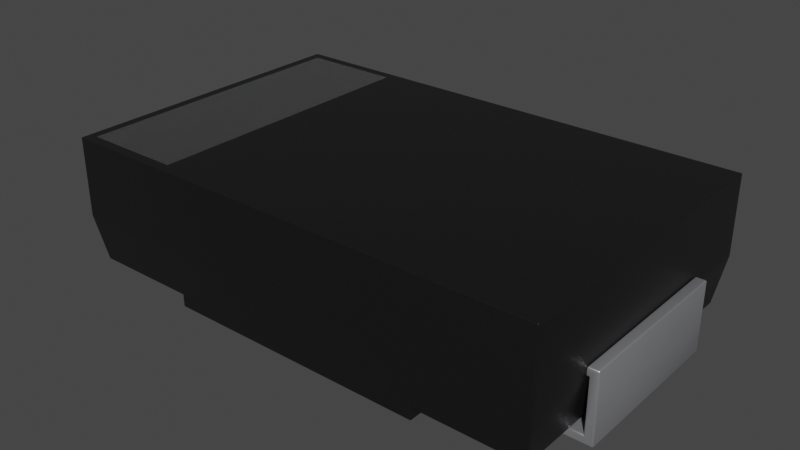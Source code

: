 # Source: C_Pol_Panasonic-GX-2917.blend  (saved by Blender 4.1.23; exported with 4.5.12 LTS)
import bpy
from mathutils import Matrix  # noqa: F401  (used for matrix-valued properties, if any)

bpy.ops.wm.read_factory_settings(use_empty=True)
scene = bpy.context.scene
scene.name = 'Scene'

# ---- collections
col_collection = bpy.data.collections.new('Collection'); scene.collection.children.link(col_collection)

# ---- materials (node trees are filled in below, after node groups)
mat_plastic_chip = bpy.data.materials.new('plastic_chip')
mat_plastic_chip.preview_render_type = 'CUBE'
mat_black_markings = bpy.data.materials.new('black_markings')
mat_black_markings.preview_render_type = 'FLAT'
mat_metal_pins = bpy.data.materials.new('metal_pins')
mat_metal_pins.preview_render_type = 'CUBE'

# ---- node groups
ng_auto_smooth = bpy.data.node_groups.new('Auto Smooth', 'GeometryNodeTree')
_s = ng_auto_smooth.interface.new_socket(name='Geometry', in_out='OUTPUT', socket_type='NodeSocketGeometry')
_s = ng_auto_smooth.interface.new_socket(name='Geometry', in_out='INPUT', socket_type='NodeSocketGeometry')
_s = ng_auto_smooth.interface.new_socket(name='Angle', in_out='INPUT', socket_type='NodeSocketFloat')
_s.subtype = 'ANGLE'
_s.min_value = 0.0
_s.max_value = 3.142
ng_auto_smooth.is_modifier = True
_N = ng_auto_smooth.nodes; _L = ng_auto_smooth.links
n0 = _N.new('NodeGroupOutput'); n0.name = 'Group Output'; n0.location = (480, -100)
n1 = _N.new('NodeGroupInput'); n1.name = 'Group Input'; n1.location = (-420, -300)
n2 = _N.new('NodeGroupInput'); n2.name = 'Group Input.001'; n2.location = (-60, -100)
n3 = _N.new('GeometryNodeSetShadeSmooth'); n3.name = 'Set Shade Smooth'; n3.location = (120, -100)
n3.domain = 'EDGE'
n4 = _N.new('GeometryNodeSetShadeSmooth'); n4.name = 'Set Shade Smooth.001'; n4.location = (300, -100)
n5 = _N.new('GeometryNodeInputMeshEdgeAngle'); n5.name = 'Edge Angle'; n5.location = (-420, -220)
n6 = _N.new('GeometryNodeInputEdgeSmooth'); n6.name = 'Is Edge Smooth'; n6.location = (-60, -160)
n7 = _N.new('GeometryNodeInputShadeSmooth'); n7.name = 'Is Face Smooth'; n7.location = (-240, -340)
n8 = _N.new('FunctionNodeBooleanMath'); n8.name = 'Boolean Math'; n8.location = (-60, -220)
n9 = _N.new('FunctionNodeCompare'); n9.name = 'Compare'; n9.location = (-240, -180)
n9.operation = 'LESS_EQUAL'
_L.new(n5.outputs[0], n9.inputs[0])
_L.new(n4.outputs[0], n0.inputs[0])
_L.new(n1.outputs[1], n9.inputs[1])
_L.new(n9.outputs[0], n8.inputs[0])
_L.new(n7.outputs[0], n8.inputs[1])
_L.new(n2.outputs[0], n3.inputs[0])
_L.new(n6.outputs[0], n3.inputs[1])
_L.new(n3.outputs[0], n4.inputs[0])
_L.new(n8.outputs[0], n3.inputs[2])
n0.is_active_output = True

# ---- material node trees
mat_plastic_chip.use_nodes = True; mat_plastic_chip.node_tree.nodes.clear()
_N = mat_plastic_chip.node_tree.nodes; _L = mat_plastic_chip.node_tree.links
n0 = _N.new('ShaderNodeBsdfPrincipled'); n0.name = 'Principled BSDF'; n0.location = (10, 300)
n0.distribution = 'GGX'
n0.subsurface_method = 'BURLEY'
n0.inputs[0].default_value = (0.009312, 0.009312, 0.009312, 1.0)
n0.inputs[1].default_value = 0.1372
n0.inputs[2].default_value = 0.3706
n0.inputs[3].default_value = 1.45
n0.inputs[27].default_value = (0.0, 0.0, 0.0, 1.0)
n0.inputs[28].default_value = 1.0
n1 = _N.new('ShaderNodeOutputMaterial'); n1.name = 'Material Output'; n1.location = (300, 300)
n2 = _N.new('ShaderNodeTexNoise'); n2.name = 'Noise Texture'; n2.location = (-893, 54)
n2.inputs[2].default_value = 200.0
n2.inputs[3].default_value = 3.6
n2.inputs[4].default_value = 0.8375
n3 = _N.new('ShaderNodeBump'); n3.name = 'Bump'; n3.location = (-604, -53)
n3.inputs[0].default_value = 0.08
n3.inputs[1].default_value = 1.0
n3.inputs[2].default_value = 1.0
_L.new(n0.outputs[0], n1.inputs[0])
_L.new(n2.outputs[0], n3.inputs[3])
_L.new(n3.outputs[0], n0.inputs[5])
n1.is_active_output = True
mat_black_markings.use_nodes = True; mat_black_markings.node_tree.nodes.clear()
_N = mat_black_markings.node_tree.nodes; _L = mat_black_markings.node_tree.links
n0 = _N.new('ShaderNodeMapping'); n0.name = 'Mapping'; n0.location = (-1010, 265)
n0.inputs[3].default_value = (3.0, 1.0, 1.0)
n1 = _N.new('ShaderNodeBsdfPrincipled'); n1.name = 'Principled BSDF'; n1.location = (-34, 272)
n1.distribution = 'GGX'
n1.subsurface_method = 'BURLEY'
n1.inputs[1].default_value = 0.02
n1.inputs[2].default_value = 0.4636
n1.inputs[3].default_value = 1.4
n1.inputs[8].default_value = 1.0
n1.inputs[10].default_value = 0.3682
n1.inputs[13].default_value = 0.6591
n1.inputs[18].default_value = 0.2318
n1.inputs[20].default_value = 0.6709
n1.inputs[24].default_value = 0.1191
n1.inputs[27].default_value = (0.0, 0.0, 0.0, 1.0)
n1.inputs[28].default_value = 1.0
n2 = _N.new('ShaderNodeOutputMaterial'); n2.name = 'Material Output'; n2.location = (300, 300)
n3 = _N.new('ShaderNodeTexNoise'); n3.name = 'Noise Texture'; n3.location = (-662, 176)
n3.inputs[2].default_value = 88.0
n3.inputs[3].default_value = 10.8
n3.inputs[4].default_value = 0.9167
n3.inputs[8].default_value = 1.6
n4 = _N.new('ShaderNodeTexCoord'); n4.name = 'Texture Coordinate'; n4.location = (-1250, 180)
n5 = _N.new('ShaderNodeBump'); n5.name = 'Bump'; n5.location = (-376, -99)
n5.inputs[0].default_value = 0.05
n5.inputs[1].default_value = 1.0
n5.inputs[2].default_value = 1.0
n6 = _N.new('ShaderNodeValToRGB'); n6.name = 'ColorRamp'; n6.location = (-354, 186)
while len(n6.color_ramp.elements) > 1: n6.color_ramp.elements.remove(n6.color_ramp.elements[-1])
n6.color_ramp.elements[0].position = 0.0; n6.color_ramp.elements[0].color = (0.0, 0.0, 0.0, 1.0)
_e = n6.color_ramp.elements.new(1.0); _e.color = (0.0, 0.0, 0.0, 1.0)
n7 = _N.new('ShaderNodeMix'); n7.name = 'Mix'; n7.location = (-204, 152)
n7.data_type = 'RGBA'
n7.inputs[0].default_value = 0.3682
n7.inputs[7].default_value = (0.03754, 0.03754, 0.03754, 1.0)
_L.new(n3.outputs[0], n6.inputs[0])
_L.new(n1.outputs[0], n2.inputs[0])
_L.new(n4.outputs[2], n0.inputs[0])
_L.new(n0.outputs[0], n3.inputs[0])
_L.new(n3.outputs[0], n5.inputs[3])
_L.new(n5.outputs[0], n1.inputs[5])
_L.new(n6.outputs[0], n7.inputs[6])
_L.new(n7.outputs[2], n1.inputs[0])
n2.is_active_output = True
mat_metal_pins.use_nodes = True; mat_metal_pins.node_tree.nodes.clear()
_N = mat_metal_pins.node_tree.nodes; _L = mat_metal_pins.node_tree.links
n0 = _N.new('ShaderNodeMapping'); n0.name = 'Mapping'; n0.location = (-1447, -91)
n0.inputs[3].default_value = (4.8, 1.2, 1.1)
n1 = _N.new('ShaderNodeBsdfPrincipled'); n1.name = 'Principled BSDF'; n1.location = (-560, 254)
n1.distribution = 'GGX'
n1.subsurface_method = 'BURLEY'
n1.inputs[1].default_value = 0.7818
n1.inputs[2].default_value = 0.2886
n1.inputs[3].default_value = 1.45
n1.inputs[13].default_value = 0.0
n1.inputs[27].default_value = (0.0, 0.0, 0.0, 1.0)
n1.inputs[28].default_value = 1.0
n2 = _N.new('ShaderNodeOutputMaterial'); n2.name = 'Material Output.002'; n2.location = (-205, 253)
n2.width = 213
n3 = _N.new('ShaderNodeTexNoise'); n3.name = 'Noise Texture.002'; n3.location = (-1228, -73)
n3.inputs[2].default_value = 0.1
n3.inputs[3].default_value = 7.0
n3.inputs[4].default_value = 0.6
n3.inputs[8].default_value = 0.4
n4 = _N.new('ShaderNodeTexCoord'); n4.name = 'Texture Coordinate'; n4.location = (-1636, -116)
n5 = _N.new('ShaderNodeMix'); n5.name = 'Mix.001'; n5.location = (-921, 45)
n5.data_type = 'RGBA'
n5.inputs[6].default_value = (0.9398, 0.9547, 1.0, 1.0)
n5.inputs[7].default_value = (0.13, 0.1259, 0.1359, 1.0)
n6 = _N.new('ShaderNodeBump'); n6.name = 'Bump.001'; n6.location = (-1001, -227)
n6.inputs[0].default_value = 0.05
n6.inputs[1].default_value = 0.01
n6.inputs[2].default_value = 1.0
_L.new(n1.outputs[0], n2.inputs[0])
_L.new(n3.outputs[0], n6.inputs[3])
_L.new(n0.outputs[0], n3.inputs[0])
_L.new(n3.outputs[0], n5.inputs[0])
_L.new(n4.outputs[3], n0.inputs[0])
_L.new(n5.outputs[2], n1.inputs[0])
_L.new(n6.outputs[0], n1.inputs[5])
n2.is_active_output = True

# ---- world
world_world = bpy.data.worlds.new('World'); scene.world = world_world
world_world.use_nodes = True; world_world.node_tree.nodes.clear()
_N = world_world.node_tree.nodes; _L = world_world.node_tree.links
n0 = _N.new('ShaderNodeOutputWorld'); n0.name = 'World Output'; n0.location = (300, 300)
n1 = _N.new('ShaderNodeBackground'); n1.name = 'Background'; n1.location = (10, 300)
n1.inputs[0].default_value = (0.05088, 0.05088, 0.05088, 1.0)
_L.new(n1.outputs[0], n0.inputs[0])
n0.is_active_output = True
world_world.color = (0.05088, 0.05088, 0.05088)
world_world.use_sun_shadow = False
world_world.sun_shadow_jitter_overblur = 0.0

# ---- meshes
me_shape_9_indexedfaceset_001 = bpy.data.meshes.new('SHAPE_9_IndexedFaceSet.001')
me_shape_9_indexedfaceset_001.from_pydata([(-1.413, 0.885, 0.3402), (1.413, 0.885, 0.7902), (-0.791, 0.8283, 0.7904), (-1.356, 0.8283, 0.7904), (-0.791, -0.8284, 0.7904), (-1.356, -0.8284, 0.7904), (1.413, 0.885, 0.3402), (-1.413, -0.8851, 0.3402), (-1.413, -0.8851, 0.7902), (-1.413, 0.885, 0.7902), (1.413, -0.8851, 0.7902), (1.368, -0.8406, 0.07008), (-1.368, 0.8405, 0.07008), (1.413, -0.8851, 0.3402), (0.7606, -0.8406, 0.0), (-0.7606, -0.8406, 0.07008), (-0.7606, 0.8405, 0.07008), (-0.7606, 0.8405, 0.0), (-0.7606, -0.8406, 0.0), (-1.368, -0.8406, 0.07008), (1.368, 0.8405, 0.07008), (0.7606, -0.8406, 0.07008), (0.7606, 0.8405, 0.0), (0.7606, 0.8405, 0.07008), (1.475, 0.4901, 0.3949), (1.425, -0.4902, 0.05), (1.475, 0.4901, 0.0), (1.413, 0.4901, 0.3949), (1.425, 0.4901, 0.05), (1.425, -0.4902, 0.3449), (1.425, 0.4901, 0.3449), (1.475, -0.4902, 0.0), (0.8449, 0.4901, 0.0), (0.8449, 0.4901, 0.05), (1.413, 0.4901, 0.3449), (0.8449, -0.4902, 0.0), (1.475, -0.4902, 0.3949), (1.413, -0.4902, 0.3949), (1.413, -0.4902, 0.3449), (0.8449, -0.4902, 0.05), (-1.475, 0.4901, 0.3949), (-1.425, -0.4902, 0.05), (-1.475, 0.4901, 0.0), (-1.413, 0.4901, 0.3449), (-1.413, -0.4902, 0.3449), (-1.413, 0.4901, 0.3949), (-1.413, -0.4902, 0.3949), (-0.8449, -0.4902, 0.0), (-1.425, 0.4901, 0.05), (-1.425, 0.4901, 0.3449), (-1.425, -0.4902, 0.3449), (-0.8449, 0.4901, 0.0), (-1.475, -0.4902, 0.0), (-0.8449, -0.4902, 0.05), (-1.475, -0.4902, 0.3949), (-0.8449, 0.4901, 0.05)], [], [(1, 6, 0), (1, 0, 9), (2, 4, 5), (2, 5, 3), (9, 8, 10), (9, 10, 1), (10, 13, 6), (10, 6, 1), (9, 0, 7), (9, 7, 8), (8, 7, 13), (8, 13, 10), (13, 20, 6), (13, 11, 20), (16, 12, 0), (6, 20, 23), (0, 6, 23), (0, 23, 16), (0, 19, 7), (0, 12, 19), (21, 11, 13), (7, 19, 15), (13, 7, 15), (13, 15, 21), (21, 14, 22), (21, 22, 23), (16, 17, 18), (16, 18, 15), (22, 14, 18), (22, 18, 17), (16, 15, 19), (16, 19, 12), (20, 11, 21), (20, 21, 23), (15, 18, 14), (15, 14, 21), (23, 22, 17), (23, 17, 16), (27, 37, 36), (27, 36, 24), (33, 39, 25), (33, 25, 28), (36, 31, 26), (36, 26, 24), (27, 34, 38), (27, 38, 37), (33, 32, 35), (33, 35, 39), (30, 28, 25), (30, 25, 29), (30, 29, 38), (30, 38, 34), (26, 31, 35), (26, 35, 32), (28, 26, 32), (28, 32, 33), (27, 30, 34), (24, 28, 30), (24, 26, 28), (24, 30, 27), (36, 29, 25), (36, 25, 31), (37, 38, 29), (37, 29, 36), (35, 31, 25), (39, 35, 25), (40, 54, 46), (40, 46, 45), (48, 41, 53), (48, 53, 55), (40, 42, 52), (40, 52, 54), (46, 44, 43), (46, 43, 45), (53, 47, 51), (53, 51, 55), (50, 41, 48), (50, 48, 49), (43, 44, 50), (43, 50, 49), (51, 47, 52), (51, 52, 42), (41, 52, 47), (41, 47, 53), (46, 50, 44), (54, 41, 50), (54, 52, 41), (54, 50, 46), (40, 49, 48), (40, 48, 42), (45, 43, 49), (45, 49, 40), (51, 42, 48), (55, 51, 48)])
me_shape_9_indexedfaceset_001.polygons.foreach_set('use_smooth', [True] * 94)
me_shape_9_indexedfaceset_001.polygons.foreach_set('material_index', [0, 0, 1, 1, 0, 0, 0, 0, 0, 0, 0, 0, 0, 0, 0, 0, 0, 0, 0, 0, 0, 0, 0, 0, 0, 0, 0, 0, 0, 0, 0, 0, 0, 0, 0, 0, 0, 0, 2, 2, 2, 2, 2, 2, 2, 2, 2, 2, 2, 2, 2, 2, 2, 2, 2, 2, 2, 2, 2, 2, 2, 2, 2, 2, 2, 2, 2, 2, 2, 2, 2, 2, 2, 2, 2, 2, 2, 2, 2, 2, 2, 2, 2, 2, 2, 2, 2, 2, 2, 2, 2, 2, 2, 2])
_uv = me_shape_9_indexedfaceset_001.uv_layers.new(name='UVMap')
_uv.uv.foreach_set('vector', [1.0, 1.0, 1.0, 0.0, 0.0, 0.0, 1.0, 1.0, 0.0, 0.0, 0.0, 1.0, 1.0, 1.0, 0.0, 1.0, 0.0, 0.0, 1.0, 1.0, 0.0, 0.0, 1.0, 0.0, 0.0, 1.0, 0.0, 0.0, 1.0, 0.0, 0.0, 1.0, 1.0, 0.0, 1.0, 1.0, 0.0, 1.0, 0.0, 0.0, 1.0, 0.0, 0.0, 1.0, 1.0, 0.0, 1.0, 1.0, 1.0, 1.0, 1.0, 0.0, 0.0, 0.0, 1.0, 1.0, 0.0, 0.0, 0.0, 1.0, 0.0, 1.0, 0.0, 0.0, 1.0, 0.0, 0.0, 1.0, 1.0, 0.0, 1.0, 1.0, 0.0, 1.0, 0.9749, 0.0, 1.0, 1.0, 0.0, 1.0, 0.02513, 0.0, 0.9749, 0.0, 0.2308, 0.0, 0.01575, 0.0, 0.0, 1.0, 1.0, 1.0, 0.9843, 0.0, 0.7692, 0.0, 0.0, 1.0, 1.0, 1.0, 0.7692, 0.0, 0.0, 1.0, 0.7692, 0.0, 0.2308, 0.0, 1.0, 1.0, 0.02513, 0.0, 0.0, 1.0, 1.0, 1.0, 0.9749, 0.0, 0.02513, 0.0, 0.7692, 0.0, 0.9843, 0.0, 1.0, 1.0, 0.0, 1.0, 0.01575, 0.0, 0.2308, 0.0, 1.0, 1.0, 0.0, 1.0, 0.2308, 0.0, 1.0, 1.0, 0.2308, 0.0, 0.7692, 0.0, 0.0, 1.0, 0.0, 0.0, 1.0, 0.0, 0.0, 1.0, 1.0, 0.0, 1.0, 1.0, 1.0, 1.0, 1.0, 0.0, 0.0, 0.0, 1.0, 1.0, 0.0, 0.0, 0.0, 1.0, 1.0, 1.0, 0.0, 1.0, 0.0, 0.0, 1.0, 1.0, 0.0, 0.0, 1.0, 0.0, 1.0, 1.0, 0.0, 1.0, 0.0, 0.0, 1.0, 1.0, 0.0, 0.0, 1.0, 0.0, 1.0, 1.0, 0.0, 1.0, 0.0, 0.0, 1.0, 1.0, 0.0, 0.0, 1.0, 0.0, 0.0, 1.0, 0.0, 0.0, 1.0, 0.0, 0.0, 1.0, 1.0, 0.0, 1.0, 1.0, 1.0, 1.0, 1.0, 0.0, 0.0, 0.0, 1.0, 1.0, 0.0, 0.0, 0.0, 1.0, 1.0, 0.0, 0.0, 0.0, 0.0, 1.0, 1.0, 0.0, 0.0, 1.0, 1.0, 1.0, 1.0, 0.0, 0.0, 0.0, 0.0, 1.0, 1.0, 0.0, 0.0, 1.0, 1.0, 1.0, 0.0, 1.0, 0.0, 0.0, 1.0, 0.0, 0.0, 1.0, 1.0, 0.0, 1.0, 1.0, 1.0, 1.0, 1.0, 0.0, 0.0, 0.0, 1.0, 1.0, 0.0, 0.0, 0.0, 1.0, 1.0, 1.0, 1.0, 0.0, 0.0, 0.0, 1.0, 1.0, 0.0, 0.0, 0.0, 1.0, 1.0, 1.0, 1.0, 0.0, 0.0, 0.0, 1.0, 1.0, 0.0, 0.0, 0.0, 1.0, 1.0, 1.0, 0.0, 1.0, 0.0, 0.0, 1.0, 1.0, 0.0, 0.0, 1.0, 0.0, 1.0, 1.0, 0.0, 1.0, 0.0, 0.0, 1.0, 1.0, 0.0, 0.0, 1.0, 0.0, 0.9213, 0.1266, 1.0, 0.0, 0.0, 0.0, 0.9213, 0.1266, 0.0, 0.0, 0.0, 0.1266, 0.9013, 1.0, 0.9213, 0.8734, 0.9013, 0.8734, 1.0, 1.0, 0.9213, 0.1266, 0.9213, 0.8734, 1.0, 1.0, 1.0, 0.0, 0.9213, 0.1266, 1.0, 1.0, 0.9213, 0.8734, 0.9013, 1.0, 1.0, 1.0, 0.9213, 0.8734, 0.9213, 0.1266, 1.0, 1.0, 0.9213, 0.1266, 1.0, 0.0, 0.9013, 1.0, 0.9013, 0.8734, 0.9213, 0.8734, 0.9013, 1.0, 0.9213, 0.8734, 1.0, 1.0, 0.0, 0.0, 1.0, 0.0, 0.9213, 0.1266, 0.0, 0.1266, 0.0, 0.0, 0.9213, 0.1266, 1.0, 0.0, 0.0, 0.0, 0.0, 1.0, 1.0, 0.0, 0.0, 1.0, 1.0, 1.0, 1.0, 0.0, 0.0, 0.0, 0.0, 1.0, 1.0, 0.0, 0.0, 1.0, 1.0, 1.0, 1.0, 1.0, 1.0, 0.0, 0.0, 0.0, 1.0, 1.0, 0.0, 0.0, 0.0, 1.0, 0.0, 1.0, 0.0, 0.0, 1.0, 0.0, 0.0, 1.0, 1.0, 0.0, 1.0, 1.0, 0.0, 1.0, 0.0, 0.0, 1.0, 0.0, 0.0, 1.0, 1.0, 0.0, 1.0, 1.0, 0.0, 1.0, 0.0, 0.0, 1.0, 0.0, 0.0, 1.0, 1.0, 0.0, 1.0, 1.0, 1.0, 1.0, 0.0, 1.0, 0.0, 0.0, 1.0, 1.0, 0.0, 0.0, 1.0, 0.0, 1.0, 1.0, 0.0, 1.0, 0.0, 0.0, 1.0, 1.0, 0.0, 0.0, 1.0, 0.0, 0.07875, 0.1266, 0.0, 0.0, 1.0, 0.0, 0.07875, 0.1266, 1.0, 0.0, 1.0, 0.1266, 0.09875, 1.0, 0.07875, 0.8734, 0.09875, 0.8734, 0.0, 1.0, 0.07875, 0.1266, 0.07875, 0.8734, 0.0, 1.0, 0.0, 0.0, 0.07875, 0.1266, 0.0, 1.0, 0.07875, 0.8734, 0.09875, 1.0, 0.0, 1.0, 0.07875, 0.8734, 0.07875, 0.1266, 0.0, 1.0, 0.07875, 0.1266, 0.0, 0.0, 0.09875, 1.0, 0.09875, 0.8734, 0.07875, 0.8734, 0.09875, 1.0, 0.07875, 0.8734, 0.0, 1.0, 1.0, 0.0, 0.0, 0.0, 0.07875, 0.1266, 1.0, 0.1266, 1.0, 0.0, 0.07875, 0.1266])
me_shape_9_indexedfaceset_001.materials.append(mat_plastic_chip)
me_shape_9_indexedfaceset_001.materials.append(mat_black_markings)
me_shape_9_indexedfaceset_001.materials.append(mat_metal_pins)
me_shape_9_indexedfaceset_001.update()

# ---- objects
ob_shape_9_indexedfaceset = bpy.data.objects.new('SHAPE_9_IndexedFaceSet', me_shape_9_indexedfaceset_001)

# ---- transforms, parenting, visibility, modifiers, constraints
ob_shape_9_indexedfaceset.location = (0.0, 1.455e-11, 0.0)
ob_shape_9_indexedfaceset.scale = (2.54, 2.54, 2.54)
_m = ob_shape_9_indexedfaceset.modifiers.new('Bevel', 'BEVEL')
_m.segments = 3
_m = ob_shape_9_indexedfaceset.modifiers.new('Auto Smooth', 'NODES')
_m.node_group = ng_auto_smooth
_gi = [s.identifier for s in ng_auto_smooth.interface.items_tree if s.item_type == 'SOCKET' and s.in_out == 'INPUT']
_m[_gi[1]] = 0.5236  # Angle

# ---- collection membership
col_collection.objects.link(ob_shape_9_indexedfaceset)

# ---- scene / render settings (as saved in the file)
scene.frame_start = 1; scene.frame_end = 250; scene.frame_set(86)
scene.render.engine = 'CYCLES'
scene.cycles.feature_set = 'EXPERIMENTAL'
scene.cycles.use_denoising = False
scene.cycles.samples = 128
scene.cycles.sampling_pattern = 'TABULATED_SOBOL'
scene.cycles.use_adaptive_sampling = False
scene.cycles.use_light_tree = False
scene.eevee.ray_tracing_options.trace_max_roughness = 0.0
scene.view_settings.view_transform = 'Filmic'
bpy.context.view_layer.update()

# ---- added for rendering (the .blend has no active camera and no usable light): camera, sun
cam_auto = bpy.data.cameras.new('AutoCamera')
cam_auto.lens = 50.0
cam_auto.sensor_width = 36.0
cam_auto.clip_end = 1000.0
ob_auto_camera = bpy.data.objects.new('AutoCamera', cam_auto)
scene.collection.objects.link(ob_auto_camera)
ob_auto_camera.location = (8.29476, -9.95388, 7.63965)
ob_auto_camera.rotation_euler = (1.09748, -7.21219e-08, 0.694738)
scene.camera = ob_auto_camera
light_auto_sun = bpy.data.lights.new('AutoSun', 'SUN')
light_auto_sun.energy = 3.0
light_auto_sun.angle = 0.0523599
ob_auto_sun = bpy.data.objects.new('AutoSun', light_auto_sun)
scene.collection.objects.link(ob_auto_sun)
ob_auto_sun.rotation_euler = (0.872665, 0.174533, 0.523599)
bpy.context.view_layer.update()
